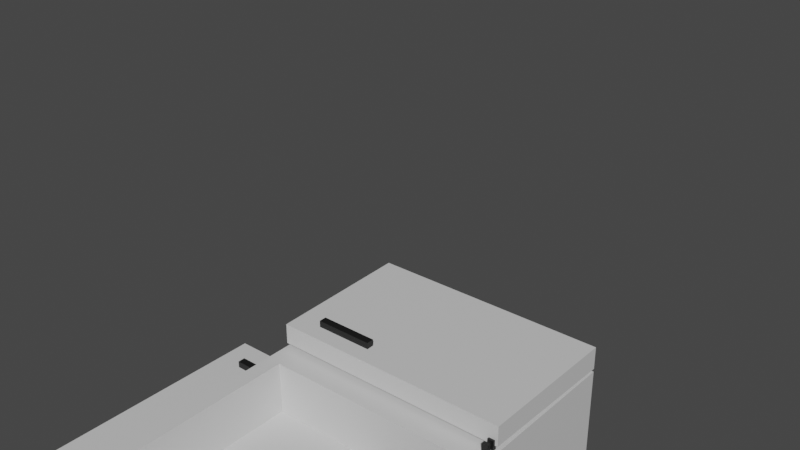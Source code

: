 # Source: Fridge.blend  (saved by Blender 2.82.7; exported with 4.5.12 LTS)
import bpy
from mathutils import Matrix  # noqa: F401  (used for matrix-valued properties, if any)

bpy.ops.wm.read_factory_settings(use_empty=True)
scene = bpy.context.scene
scene.name = 'Scene'

# ---- collections
col_collection = bpy.data.collections.new('Collection'); scene.collection.children.link(col_collection)
col_fridge = bpy.data.collections.new('Fridge'); col_collection.children.link(col_fridge)

# ---- materials (node trees are filled in below, after node groups)
mat_darkgrey = bpy.data.materials.new('DarkGrey')
mat_darkgrey.use_transparent_shadow = False
mat_lightgrey = bpy.data.materials.new('LightGrey')
mat_lightgrey.alpha_threshold = 0.0
mat_lightgrey.use_transparent_shadow = False
mat_lightgrey.line_color = (0.0, 0.0, 0.0, 1.0)

# ---- material node trees
mat_darkgrey.use_nodes = True; mat_darkgrey.node_tree.nodes.clear()
_N = mat_darkgrey.node_tree.nodes; _L = mat_darkgrey.node_tree.links
n0 = _N.new('ShaderNodeOutputMaterial'); n0.name = 'Material Output'; n0.location = (300, 300)
n1 = _N.new('ShaderNodeBsdfPrincipled'); n1.name = 'Principled BSDF'; n1.location = (10, 300)
n1.distribution = 'GGX'
n1.subsurface_method = 'BURLEY'
n1.inputs[0].default_value = (0.00704, 0.00704, 0.00704, 1.0)
n1.inputs[3].default_value = 1.45
n1.inputs[27].default_value = (0.0, 0.0, 0.0, 1.0)
n1.inputs[28].default_value = 1.0
_L.new(n1.outputs[0], n0.inputs[0])
n0.is_active_output = True
mat_lightgrey.use_nodes = True; mat_lightgrey.node_tree.nodes.clear()
_N = mat_lightgrey.node_tree.nodes; _L = mat_lightgrey.node_tree.links
n0 = _N.new('ShaderNodeOutputMaterial'); n0.name = 'Material Output'; n0.location = (300, 300)
n1 = _N.new('ShaderNodeBsdfPrincipled'); n1.name = 'Principled BSDF'; n1.location = (10, 300)
n1.distribution = 'GGX'
n1.subsurface_method = 'BURLEY'
n1.inputs[0].default_value = (0.6565, 0.6565, 0.6565, 1.0)
n1.inputs[2].default_value = 0.4
n1.inputs[3].default_value = 1.45
n1.inputs[27].default_value = (0.0, 0.0, 0.0, 1.0)
n1.inputs[28].default_value = 1.0
_L.new(n1.outputs[0], n0.inputs[0])
n0.is_active_output = True

# ---- world
world_world = bpy.data.worlds.new('World'); scene.world = world_world
world_world.use_nodes = True; world_world.node_tree.nodes.clear()
_N = world_world.node_tree.nodes; _L = world_world.node_tree.links
n0 = _N.new('ShaderNodeOutputWorld'); n0.name = 'World Output'; n0.location = (300, 300)
n1 = _N.new('ShaderNodeBackground'); n1.name = 'Background'; n1.location = (10, 300)
n1.inputs[0].default_value = (0.05088, 0.05088, 0.05088, 1.0)
_L.new(n1.outputs[0], n0.inputs[0])
n0.is_active_output = True
world_world.color = (0.05088, 0.05088, 0.05088)
world_world.use_sun_shadow = False
world_world.sun_shadow_jitter_overblur = 0.0

# ---- meshes
me_cube_012 = bpy.data.meshes.new('Cube.012')
me_cube_012.from_pydata([(0.4068, 0.0639, -0.3571), (-0.4068, 0.0639, -0.3571), (-0.4068, 1.736, -0.3571), (0.4068, 1.736, -0.3571), (0.4068, 0.0639, -0.4029), (-0.4068, 0.0639, -0.4029), (-0.4068, 1.736, -0.4029), (0.4068, 1.736, -0.4029)], [], [(0, 1, 5, 4), (1, 2, 6, 5), (0, 4, 7, 3), (2, 3, 7, 6), (5, 6, 7, 4), (0, 3, 2, 1)])
_uv = me_cube_012.uv_layers.new(name='UVMap')
_uv.uv.foreach_set('vector', [0.375, 0.5, 0.125, 0.5, 0.125, 0.5, 0.375, 0.5, 0.375, 0.25, 0.625, 0.25, 0.625, 0.25, 0.375, 0.25, 0.375, 0.5, 0.375, 0.5, 0.625, 0.5, 0.625, 0.5, 0.875, 0.5, 0.625, 0.5, 0.625, 0.5, 0.875, 0.5, 0.375, 0.25, 0.625, 0.25, 0.625, 0.5, 0.375, 0.5, 0.375, 0.5, 0.625, 0.5, 0.875, 0.5, 0.375, 0.25])
me_cube_012.materials.append(mat_darkgrey)
me_cube_012.use_remesh_fix_poles = True
me_cube_012.use_remesh_preserve_attributes = False
me_cube_012.use_mirror_vertex_groups = False
me_cube_012.update()
me_cube_001 = bpy.data.meshes.new('Cube.001')
me_cube_001.from_pydata([(-0.4739, -1.551e-08, -0.3548), (-0.4739, 1.8, -0.3548), (0.4739, -1.551e-08, -0.3548), (0.4739, 1.8, -0.3548), (-0.4139, 1.74, -0.27), (0.4139, 1.74, -0.27), (0.4139, 0.06, -0.27), (-0.4139, 0.06, -0.27), (-0.4739, 1.8, 0.28), (0.4739, 1.8, 0.28), (0.4739, 1.224e-08, 0.28), (-0.4739, 1.224e-08, 0.28), (-0.4139, 1.74, 0.28), (0.4139, 1.74, 0.28), (0.4139, 0.06, 0.28), (-0.4139, 0.06, 0.28), (0.4739, 1.125, -0.3548), (-0.4139, 1.125, -0.27), (0.4139, 1.125, -0.27), (-0.4139, 1.125, 0.28), (0.4739, 1.125, 0.28), (0.4139, 1.125, 0.28), (-0.4739, 1.125, -0.3548), (-0.4739, 1.125, 0.28), (-0.4739, 1.269, 0.28), (0.4739, 1.269, 0.28), (-0.4139, 1.269, -0.27), (-0.4739, 1.269, -0.3548), (-0.4139, 1.269, 0.28), (0.4739, 1.269, -0.3548), (0.4139, 1.269, 0.28), (0.4139, 1.269, -0.27)], [], [(29, 3, 9, 25), (3, 1, 8, 9), (0, 2, 10, 11), (21, 14, 10, 20), (24, 8, 1, 27), (28, 12, 8, 24), (12, 13, 9, 8), (14, 15, 11, 10), (18, 6, 14, 21), (26, 4, 12, 28), (4, 5, 13, 12), (6, 7, 15, 14), (17, 7, 6, 18), (15, 19, 23, 11), (11, 23, 22, 0), (7, 17, 19, 15), (2, 16, 20, 10), (5, 31, 30, 13), (13, 30, 25, 9), (4, 26, 31, 5), (30, 28, 24, 23, 19, 21, 20, 25), (23, 24, 27, 22), (16, 29, 25, 20), (30, 31, 26, 28), (21, 19, 17, 18), (2, 0, 22, 27, 1, 3, 29, 16)])
_uv = me_cube_001.uv_layers.new(name='UVMap')
_uv.uv.foreach_set('vector', [0.5, 0.5, 0.625, 0.5, 0.625, 0.625, 0.5, 0.625, 0.625, 0.5, 0.875, 0.5, 0.875, 0.625, 0.625, 0.625, 0.125, 0.5, 0.375, 0.5, 0.375, 0.625, 0.125, 0.625, 0.5, 0.5933, 0.3833, 0.5933, 0.375, 0.625, 0.5, 0.625, 0.5, 0.125, 0.625, 0.125, 0.625, 0.25, 0.5, 0.25, 0.5, 0.1567, 0.6167, 0.1567, 0.625, 0.125, 0.5, 0.125, 0.6167, 0.1567, 0.6167, 0.5933, 0.625, 0.625, 0.625, 0.125, 0.3833, 0.5933, 0.3833, 0.1567, 0.375, 0.125, 0.375, 0.625, 0.5, 0.5933, 0.3833, 0.5933, 0.3833, 0.5933, 0.5, 0.5933, 0.5, 0.1567, 0.6167, 0.1567, 0.6167, 0.1567, 0.5, 0.1567, 0.6167, 0.1567, 0.6167, 0.5933, 0.6167, 0.5933, 0.6167, 0.1567, 0.3833, 0.5933, 0.3833, 0.1567, 0.3833, 0.1567, 0.3833, 0.5933, 0.5, 0.1567, 0.3833, 0.1567, 0.3833, 0.5933, 0.5, 0.5933, 0.3833, 0.1567, 0.5, 0.1567, 0.5, 0.125, 0.375, 0.125, 0.375, 0.125, 0.5, 0.125, 0.5, 0.25, 0.375, 0.25, 0.3833, 0.1567, 0.5, 0.1567, 0.5, 0.1567, 0.3833, 0.1567, 0.375, 0.5, 0.5, 0.5, 0.5, 0.625, 0.375, 0.625, 0.6167, 0.5933, 0.5, 0.5933, 0.5, 0.5933, 0.6167, 0.5933, 0.6167, 0.5933, 0.5, 0.5933, 0.5, 0.625, 0.625, 0.625, 0.6167, 0.1567, 0.5, 0.1567, 0.5, 0.5933, 0.6167, 0.5933, 0.5, 0.5933, 0.5, 0.1567, 0.5, 0.125, 0.5, 0.125, 0.5, 0.1567, 0.5, 0.5933, 0.5, 0.625, 0.5, 0.625, 0.5, 0.125, 0.5, 0.125, 0.5, 0.25, 0.5, 0.25, 0.5, 0.5, 0.5, 0.5, 0.5, 0.625, 0.5, 0.625, 0.5, 0.5933, 0.5, 0.5933, 0.5, 0.1567, 0.5, 0.1567, 0.5, 0.5933, 0.5, 0.1567, 0.5, 0.1567, 0.5, 0.5933, 0.375, 0.5, 0.375, 0.25, 0.5, 0.25, 0.5, 0.25, 0.875, 0.5, 0.625, 0.5, 0.5, 0.5, 0.5, 0.5])
me_cube_001.materials.append(mat_lightgrey)
me_cube_001.use_remesh_fix_poles = True
me_cube_001.use_remesh_preserve_attributes = False
me_cube_001.use_mirror_x = True
me_cube_001.update()
me_cube_010 = bpy.data.meshes.new('Cube.010')
me_cube_010.from_pydata([(-0.9199, -0.001764, 0.07057), (0.02785, -0.001764, 0.07057), (-0.9145, 1.18, 0.06524), (0.02252, 1.18, 0.06524), (0.02785, -0.001764, -0.01936), (-0.9199, -0.001764, -0.01936), (0.02258, 1.18, -0.0142), (-0.9146, 1.18, -0.0142)], [], [(5, 4, 1, 0), (4, 5, 7, 6), (4, 6, 3, 1), (1, 3, 2, 0), (0, 2, 7, 5), (7, 2, 3, 6)])
_uv = me_cube_010.uv_layers.new(name='UVMap')
_uv.uv.foreach_set('vector', [0.125, 0.6875, 0.375, 0.6875, 0.375, 0.75, 0.125, 0.75, 0.375, 0.6875, 0.375, 0.0625, 0.5442, 0.06249, 0.5442, 0.6875, 0.375, 0.6875, 0.5442, 0.6875, 0.5442, 0.75, 0.375, 0.75, 0.375, 0.75, 0.5442, 0.75, 0.5442, 1.0, 0.375, 1.0, 0.375, 0.0, 0.5442, 0.0, 0.5442, 0.06249, 0.375, 0.0625, 0.5442, 0.06249, 0.5442, 1.0, 0.5442, 0.75, 0.5442, 0.6875])
me_cube_010.materials.append(mat_lightgrey)
me_cube_010.use_remesh_fix_poles = True
me_cube_010.use_remesh_preserve_attributes = False
me_cube_010.use_mirror_x = True
me_cube_010.update()
me_cube_011 = bpy.data.meshes.new('Cube.011')
me_cube_011.from_pydata([(-0.9235, 0.3, 0.08257), (0.02426, 0.3, 0.08257), (0.01926, -0.2785, 0.07758), (-0.9185, -0.2785, 0.07758), (-0.9235, 0.3, -0.007361), (0.02426, 0.3, -0.007361), (-0.9185, -0.2785, -0.002529), (0.01932, -0.2785, -0.002529)], [], [(7, 5, 1, 2), (2, 1, 0, 3), (5, 4, 0, 1), (3, 0, 4, 6), (2, 3, 6, 7), (5, 7, 6, 4)])
_uv = me_cube_011.uv_layers.new(name='UVMap')
_uv.uv.foreach_set('vector', [0.5494, 0.6875, 0.625, 0.6875, 0.625, 0.75, 0.5494, 0.75, 0.5494, 0.75, 0.625, 0.75, 0.625, 1.0, 0.5494, 1.0, 0.625, 0.6875, 0.875, 0.6875, 0.875, 0.75, 0.625, 0.75, 0.5494, 0.0, 0.625, 0.0, 0.625, 0.0625, 0.5494, 0.06249, 0.5494, 0.75, 0.5494, 0.0, 0.5653, 0.1023, 0.5494, 0.6875, 0.625, 0.6875, 0.5494, 0.6875, 0.5653, 0.1023, 0.625, 0.0625])
me_cube_011.materials.append(mat_lightgrey)
me_cube_011.use_remesh_fix_poles = True
me_cube_011.use_remesh_preserve_attributes = False
me_cube_011.use_mirror_x = True
me_cube_011.update()
me_cube_016 = bpy.data.meshes.new('Cube.016')
me_cube_016.from_pydata([(-0.4335, 1.144, 0.2992), (0.4335, 1.144, 0.2992), (0.4293, 0.03689, 0.3033), (-0.4293, 0.03689, 0.3033), (-0.4537, 1.164, 0.279), (0.4537, 1.164, 0.279), (-0.4491, 0.01672, 0.2835), (0.4491, 0.01672, 0.2835), (-0.4335, 1.144, 0.2792), (0.4335, 1.144, 0.2792), (-0.4293, 0.03672, 0.2833), (0.4293, 0.03672, 0.2833), (-0.4537, 1.164, 0.299), (-0.4491, 0.01681, 0.3035), (0.4537, 1.164, 0.299), (0.4491, 0.01681, 0.3035)], [], [(13, 12, 4, 6), (12, 14, 5, 4), (14, 15, 7, 5), (15, 13, 6, 7), (9, 8, 4, 5), (10, 11, 7, 6), (8, 10, 6, 4), (11, 9, 5, 7), (1, 0, 8, 9), (3, 2, 11, 10), (0, 3, 10, 8), (2, 1, 9, 11), (0, 1, 14, 12), (1, 2, 15, 14), (3, 0, 12, 13), (2, 3, 13, 15)])
_uv = me_cube_016.uv_layers.new(name='UVMap')
_uv.uv.foreach_set('vector', [0.5746, 0.1322, 0.8601, 0.67, 0.8601, 0.67, 0.5746, 0.1322, 0.8601, 0.67, 0.6266, 0.6848, 0.6266, 0.6848, 0.8601, 0.67, 0.6266, 0.6848, 0.5534, 0.6778, 0.5534, 0.6778, 0.6266, 0.6848, 0.5534, 0.6778, 0.5746, 0.1322, 0.5746, 0.1322, 0.5534, 0.6778, 0.628, 0.6816, 0.8454, 0.653, 0.8601, 0.67, 0.6266, 0.6848, 0.5836, 0.1617, 0.5577, 0.6686, 0.5534, 0.6778, 0.5746, 0.1322, 0.8454, 0.653, 0.5836, 0.1617, 0.5746, 0.1322, 0.8601, 0.67, 0.5577, 0.6686, 0.628, 0.6816, 0.6266, 0.6848, 0.5534, 0.6778, 0.628, 0.6816, 0.8454, 0.653, 0.8454, 0.653, 0.628, 0.6816, 0.5836, 0.1617, 0.5577, 0.6686, 0.5577, 0.6686, 0.5836, 0.1617, 0.8454, 0.653, 0.5836, 0.1617, 0.5836, 0.1617, 0.8454, 0.653, 0.5577, 0.6686, 0.628, 0.6816, 0.628, 0.6816, 0.5577, 0.6686, 0.8454, 0.653, 0.628, 0.6816, 0.6266, 0.6848, 0.8601, 0.67, 0.628, 0.6816, 0.5577, 0.6686, 0.5534, 0.6778, 0.6266, 0.6848, 0.5836, 0.1617, 0.8454, 0.653, 0.8601, 0.67, 0.5746, 0.1322, 0.5577, 0.6686, 0.5836, 0.1617, 0.5746, 0.1322, 0.5534, 0.6778])
me_cube_016.materials.append(mat_darkgrey)
me_cube_016.use_remesh_fix_poles = True
me_cube_016.use_remesh_preserve_attributes = False
me_cube_016.use_mirror_x = True
me_cube_016.update()
me_cube_015 = bpy.data.meshes.new('Cube.015')
me_cube_015.from_pydata([(-0.4335, 1.76, 0.2943), (0.4335, 1.76, 0.2943), (0.4293, 1.262, 0.2984), (-0.4293, 1.262, 0.2984), (-0.4537, 1.78, 0.2741), (0.4537, 1.78, 0.2741), (-0.4491, 1.241, 0.2786), (0.4491, 1.241, 0.2786), (-0.4335, 1.76, 0.2743), (0.4335, 1.76, 0.2743), (-0.4293, 1.261, 0.2784), (0.4293, 1.261, 0.2784), (-0.4537, 1.78, 0.2941), (-0.4491, 1.241, 0.2986), (0.4537, 1.78, 0.2941), (0.4491, 1.241, 0.2986)], [], [(13, 12, 4, 6), (12, 14, 5, 4), (14, 15, 7, 5), (15, 13, 6, 7), (9, 8, 4, 5), (10, 11, 7, 6), (8, 10, 6, 4), (11, 9, 5, 7), (1, 0, 8, 9), (3, 2, 11, 10), (0, 3, 10, 8), (2, 1, 9, 11), (0, 1, 14, 12), (1, 2, 15, 14), (3, 0, 12, 13), (2, 3, 13, 15)])
_uv = me_cube_015.uv_layers.new(name='UVMap')
_uv.uv.foreach_set('vector', [0.5746, 0.1322, 0.8601, 0.67, 0.8601, 0.67, 0.5746, 0.1322, 0.8601, 0.67, 0.6266, 0.6848, 0.6266, 0.6848, 0.8601, 0.67, 0.6266, 0.6848, 0.5534, 0.6778, 0.5534, 0.6778, 0.6266, 0.6848, 0.5534, 0.6778, 0.5746, 0.1322, 0.5746, 0.1322, 0.5534, 0.6778, 0.628, 0.6816, 0.8454, 0.653, 0.8601, 0.67, 0.6266, 0.6848, 0.5836, 0.1617, 0.5577, 0.6686, 0.5534, 0.6778, 0.5746, 0.1322, 0.8454, 0.653, 0.5836, 0.1617, 0.5746, 0.1322, 0.8601, 0.67, 0.5577, 0.6686, 0.628, 0.6816, 0.6266, 0.6848, 0.5534, 0.6778, 0.628, 0.6816, 0.8454, 0.653, 0.8454, 0.653, 0.628, 0.6816, 0.5836, 0.1617, 0.5577, 0.6686, 0.5577, 0.6686, 0.5836, 0.1617, 0.8454, 0.653, 0.5836, 0.1617, 0.5836, 0.1617, 0.8454, 0.653, 0.5577, 0.6686, 0.628, 0.6816, 0.628, 0.6816, 0.5577, 0.6686, 0.8454, 0.653, 0.628, 0.6816, 0.6266, 0.6848, 0.8601, 0.67, 0.628, 0.6816, 0.5577, 0.6686, 0.5534, 0.6778, 0.6266, 0.6848, 0.5836, 0.1617, 0.8454, 0.653, 0.8601, 0.67, 0.5746, 0.1322, 0.5577, 0.6686, 0.5836, 0.1617, 0.5746, 0.1322, 0.5534, 0.6778])
me_cube_015.materials.append(mat_darkgrey)
me_cube_015.use_remesh_fix_poles = True
me_cube_015.use_remesh_preserve_attributes = False
me_cube_015.use_mirror_x = True
me_cube_015.update()
me_cube_013 = bpy.data.meshes.new('Cube.013')
me_cube_013.from_pydata([(-0.3624, 1.051, 0.4035), (-0.3624, 1.081, 0.4035), (-0.3624, 1.051, 0.3735), (-0.3624, 1.081, 0.3735), (-0.135, 1.051, 0.4035), (-0.135, 1.081, 0.4035), (-0.2129, 1.051, 0.3735), (-0.135, 1.081, 0.3735)], [], [(0, 1, 3, 2), (2, 3, 7, 6), (6, 7, 5, 4), (4, 5, 1, 0), (2, 6, 4, 0), (7, 3, 1, 5)])
_uv = me_cube_013.uv_layers.new(name='UVMap')
_uv.uv.foreach_set('vector', [0.375, 0.0, 0.625, 0.0, 0.625, 0.25, 0.375, 0.25, 0.375, 0.25, 0.625, 0.25, 0.625, 0.5, 0.375, 0.5, 0.375, 0.5, 0.625, 0.5, 0.625, 0.75, 0.375, 0.75, 0.375, 0.75, 0.625, 0.75, 0.625, 1.0, 0.375, 1.0, 0.125, 0.5, 0.375, 0.5, 0.375, 0.75, 0.125, 0.75, 0.625, 0.5, 0.875, 0.5, 0.875, 0.75, 0.625, 0.75])
me_cube_013.materials.append(mat_darkgrey)
me_cube_013.use_remesh_fix_poles = True
me_cube_013.use_remesh_preserve_attributes = False
me_cube_013.use_mirror_vertex_groups = False
me_cube_013.update()
me_cube_014 = bpy.data.meshes.new('Cube.014')
me_cube_014.from_pydata([(-0.3624, 1.286, 0.4035), (-0.3624, 1.316, 0.4035), (-0.3624, 1.286, 0.3735), (-0.3624, 1.316, 0.3735), (-0.135, 1.286, 0.4035), (-0.135, 1.316, 0.4035), (-0.135, 1.286, 0.3735), (-0.135, 1.316, 0.3735)], [], [(0, 1, 3, 2), (2, 3, 7, 6), (6, 7, 5, 4), (4, 5, 1, 0), (2, 6, 4, 0), (7, 3, 1, 5)])
_uv = me_cube_014.uv_layers.new(name='UVMap')
_uv.uv.foreach_set('vector', [0.375, 0.0, 0.625, 0.0, 0.625, 0.25, 0.375, 0.25, 0.375, 0.25, 0.625, 0.25, 0.625, 0.5, 0.375, 0.5, 0.375, 0.5, 0.625, 0.5, 0.625, 0.75, 0.375, 0.75, 0.375, 0.75, 0.625, 0.75, 0.625, 1.0, 0.375, 1.0, 0.125, 0.5, 0.375, 0.5, 0.375, 0.75, 0.125, 0.75, 0.625, 0.5, 0.875, 0.5, 0.875, 0.75, 0.625, 0.75])
me_cube_014.materials.append(mat_darkgrey)
me_cube_014.use_remesh_fix_poles = True
me_cube_014.use_remesh_preserve_attributes = False
me_cube_014.use_mirror_vertex_groups = False
me_cube_014.update()
me_cube = bpy.data.meshes.new('Cube')
me_cube.from_pydata([(-0.01211, -0.03099, -0.007473), (-0.01211, -0.03099, 0.007473), (-0.01211, 0.03099, -0.007473), (-0.01211, 0.03099, 0.007473), (0.01211, -0.03099, -0.007473), (0.01211, -0.03099, 0.007473), (0.01211, 0.03099, -0.007473), (0.01211, 0.03099, 0.007473)], [], [(0, 1, 3, 2), (2, 3, 7, 6), (6, 7, 5, 4), (4, 5, 1, 0), (2, 6, 4, 0), (7, 3, 1, 5)])
_uv = me_cube.uv_layers.new(name='UVMap')
_uv.uv.foreach_set('vector', [0.375, 0.0, 0.625, 0.0, 0.625, 0.25, 0.375, 0.25, 0.375, 0.25, 0.625, 0.25, 0.625, 0.5, 0.375, 0.5, 0.375, 0.5, 0.625, 0.5, 0.625, 0.75, 0.375, 0.75, 0.375, 0.75, 0.625, 0.75, 0.625, 1.0, 0.375, 1.0, 0.125, 0.5, 0.375, 0.5, 0.375, 0.75, 0.125, 0.75, 0.625, 0.5, 0.875, 0.5, 0.875, 0.75, 0.625, 0.75])
me_cube.materials.append(mat_darkgrey)
me_cube.use_remesh_fix_poles = True
me_cube.use_remesh_preserve_attributes = False
me_cube.use_mirror_vertex_groups = False
me_cube.update()
me_cube_002 = bpy.data.meshes.new('Cube.002')
me_cube_002.from_pydata([(-0.01211, -0.03933, -0.007473), (-0.01211, -0.03933, 0.007473), (-0.01211, 0.02264, -0.007473), (-0.01211, 0.02264, 0.007473), (0.01211, -0.03933, -0.007473), (0.01211, -0.03933, 0.007473), (0.01211, 0.02264, -0.007473), (0.01211, 0.02264, 0.007473)], [], [(0, 1, 3, 2), (2, 3, 7, 6), (6, 7, 5, 4), (4, 5, 1, 0), (2, 6, 4, 0), (7, 3, 1, 5)])
_uv = me_cube_002.uv_layers.new(name='UVMap')
_uv.uv.foreach_set('vector', [0.375, 0.0, 0.625, 0.0, 0.625, 0.25, 0.375, 0.25, 0.375, 0.25, 0.625, 0.25, 0.625, 0.5, 0.375, 0.5, 0.375, 0.5, 0.625, 0.5, 0.625, 0.75, 0.375, 0.75, 0.375, 0.75, 0.625, 0.75, 0.625, 1.0, 0.375, 1.0, 0.125, 0.5, 0.375, 0.5, 0.375, 0.75, 0.125, 0.75, 0.625, 0.5, 0.875, 0.5, 0.875, 0.75, 0.625, 0.75])
me_cube_002.materials.append(mat_darkgrey)
me_cube_002.use_remesh_fix_poles = True
me_cube_002.use_remesh_preserve_attributes = False
me_cube_002.use_mirror_vertex_groups = False
me_cube_002.update()
me_cube_003 = bpy.data.meshes.new('Cube.003')
me_cube_003.from_pydata([(-0.01211, -0.03933, -0.007473), (-0.01211, -0.03933, 0.007473), (-0.01211, 0.02264, -0.007473), (-0.01211, 0.02264, 0.007473), (0.01211, -0.03933, -0.007473), (0.01211, -0.03933, 0.007473), (0.01211, 0.02264, -0.007473), (0.01211, 0.02264, 0.007473)], [], [(0, 1, 3, 2), (2, 3, 7, 6), (6, 7, 5, 4), (4, 5, 1, 0), (2, 6, 4, 0), (7, 3, 1, 5)])
_uv = me_cube_003.uv_layers.new(name='UVMap')
_uv.uv.foreach_set('vector', [0.375, 0.0, 0.625, 0.0, 0.625, 0.25, 0.375, 0.25, 0.375, 0.25, 0.625, 0.25, 0.625, 0.5, 0.375, 0.5, 0.375, 0.5, 0.625, 0.5, 0.625, 0.75, 0.375, 0.75, 0.375, 0.75, 0.625, 0.75, 0.625, 1.0, 0.375, 1.0, 0.125, 0.5, 0.375, 0.5, 0.375, 0.75, 0.125, 0.75, 0.625, 0.5, 0.875, 0.5, 0.875, 0.75, 0.625, 0.75])
me_cube_003.materials.append(mat_darkgrey)
me_cube_003.use_remesh_fix_poles = True
me_cube_003.use_remesh_preserve_attributes = False
me_cube_003.use_mirror_vertex_groups = False
me_cube_003.update()
me_cube_004 = bpy.data.meshes.new('Cube.004')
me_cube_004.from_pydata([(-0.01211, -0.03933, -0.007473), (-0.01211, -0.03933, 0.007473), (-0.01211, 0.02264, -0.007473), (-0.01211, 0.02264, 0.007473), (0.01211, -0.03933, -0.007473), (0.01211, -0.03933, 0.007473), (0.01211, 0.02264, -0.007473), (0.01211, 0.02264, 0.007473)], [], [(0, 1, 3, 2), (2, 3, 7, 6), (6, 7, 5, 4), (4, 5, 1, 0), (2, 6, 4, 0), (7, 3, 1, 5)])
_uv = me_cube_004.uv_layers.new(name='UVMap')
_uv.uv.foreach_set('vector', [0.375, 0.0, 0.625, 0.0, 0.625, 0.25, 0.375, 0.25, 0.375, 0.25, 0.625, 0.25, 0.625, 0.5, 0.375, 0.5, 0.375, 0.5, 0.625, 0.5, 0.625, 0.75, 0.375, 0.75, 0.375, 0.75, 0.625, 0.75, 0.625, 1.0, 0.375, 1.0, 0.125, 0.5, 0.375, 0.5, 0.375, 0.75, 0.125, 0.75, 0.625, 0.5, 0.875, 0.5, 0.875, 0.75, 0.625, 0.75])
me_cube_004.materials.append(mat_darkgrey)
me_cube_004.use_remesh_fix_poles = True
me_cube_004.use_remesh_preserve_attributes = False
me_cube_004.use_mirror_vertex_groups = False
me_cube_004.update()
arm_armature = bpy.data.armatures.new('Armature')  # bones are not reproduced

# ---- objects
ob_back = bpy.data.objects.new('Back', me_cube_012)
ob_base = bpy.data.objects.new('Base', me_cube_001)
ob_door_bottom = bpy.data.objects.new('Door.Bottom', me_cube_010)
ob_door_top = bpy.data.objects.new('Door.Top', me_cube_011)
ob_doorrubber_bottom = bpy.data.objects.new('DoorRubber.Bottom', me_cube_016)
ob_doorrubber_top = bpy.data.objects.new('DoorRubber.Top', me_cube_015)
ob_handle_bottom = bpy.data.objects.new('Handle.Bottom', me_cube_013)
ob_handle_top = bpy.data.objects.new('Handle.Top', me_cube_014)
ob_topdoorhinge_top = bpy.data.objects.new('TopDoorHinge.Top', me_cube)
ob_topdoorhinge_bottom = bpy.data.objects.new('TopDoorHinge.Bottom', me_cube_002)
ob_bottomdoorhinge_bottom = bpy.data.objects.new('BottomDoorHinge.Bottom', me_cube_003)
ob_bottomdoorhinge_top = bpy.data.objects.new('BottomDoorHinge.Top', me_cube_004)
ob_armature = bpy.data.objects.new('Armature', arm_armature)

# ---- transforms, parenting, visibility, modifiers, constraints
ob_back.parent = ob_base
ob_back.matrix_parent_inverse = Matrix(((1.0, 0.0, 0.0, -0.0), (0.0, -4.371e-08, 1.0, 0.0), (0.0, -1.0, -4.371e-08, 0.0), (-0.0, 0.0, -0.0, 1.0)))
ob_back.location = (0.0, 0.0, 0.0)
ob_back.rotation_euler = (1.571, -0.0, 0.0)
ob_back.lineart.crease_threshold = 0.0
ob_base.parent = ob_armature
ob_base.matrix_parent_inverse = Matrix(((1.0, -0.0, 0.0, -0.0), (-0.0, 0.0, 1.0, -1.304), (0.0, -1.0, 0.0, -0.0), (0.0, 0.0, -0.0, 1.0)))
ob_base.location = (0.0, 0.0, 0.0)
ob_base.rotation_euler = (1.571, -0.0, 0.0)
ob_base.lineart.crease_threshold = 0.0
ob_base.use_mesh_mirror_x = True
ob_door_bottom.parent = ob_armature
ob_door_bottom.matrix_parent_inverse = Matrix(((1.0, -0.0, 0.0, -0.3829), (-0.0, 0.0, 1.0, -1.144), (-0.0, -1.0, 0.0, -0.3068), (0.0, 0.0, -0.0, 1.0)))
ob_door_bottom.location = (0.446, -0.312, 0.009742)
ob_door_bottom.rotation_euler = (1.571, -0.0, 0.0)
ob_door_bottom.lineart.crease_threshold = 0.0
ob_door_bottom.use_mesh_mirror_x = True
ob_door_top.parent = ob_armature
ob_door_top.matrix_parent_inverse = Matrix(((1.0, -0.0, 0.0, -0.0), (-0.0, 0.0, 1.0, -1.304), (0.0, -1.0, 0.0, -0.0), (0.0, 0.0, -0.0, 1.0)))
ob_door_top.location = (0.4496, -0.3, 1.5)
ob_door_top.rotation_euler = (1.571, -0.0, 0.0)
ob_door_top.lineart.crease_threshold = 0.0
ob_door_top.use_mesh_mirror_x = True
ob_doorrubber_bottom.parent = ob_door_bottom
ob_doorrubber_bottom.matrix_parent_inverse = Matrix(((1.0, 0.0, 0.0, -0.446), (0.0, -4.371e-08, 1.0, -0.009742), (-0.0, -1.0, -4.371e-08, -0.312), (-0.0, 0.0, -0.0, 1.0)))
ob_doorrubber_bottom.location = (0.0, -1.034e-08, 0.007978)
ob_doorrubber_bottom.rotation_euler = (1.571, -0.0, 0.0)
ob_doorrubber_bottom.lineart.crease_threshold = 0.0
ob_doorrubber_bottom.use_mesh_mirror_x = True
ob_doorrubber_top.parent = ob_door_top
ob_doorrubber_top.matrix_parent_inverse = Matrix(((1.0, 0.0, 0.0, -0.4496), (0.0, -4.371e-08, 1.0, -1.5), (-0.0, -1.0, -4.371e-08, -0.3), (-0.0, 0.0, -0.0, 1.0)))
ob_doorrubber_top.location = (0.0, 1.24e-08, 0.0)
ob_doorrubber_top.rotation_euler = (1.571, -0.0, 0.0)
ob_doorrubber_top.lineart.crease_threshold = 0.0
ob_doorrubber_top.use_mesh_mirror_x = True
ob_handle_bottom.parent = ob_door_bottom
ob_handle_bottom.matrix_parent_inverse = Matrix(((1.0, 0.0, 0.0, -0.446), (0.0, -4.371e-08, 1.0, -0.009742), (-0.0, -1.0, -4.371e-08, -0.312), (-0.0, 0.0, -0.0, 1.0)))
ob_handle_bottom.location = (0.0, -1.034e-08, 0.007978)
ob_handle_bottom.rotation_euler = (1.571, -0.0, 0.0)
ob_handle_bottom.lineart.crease_threshold = 0.0
ob_handle_top.parent = ob_door_top
ob_handle_top.matrix_parent_inverse = Matrix(((1.0, 0.0, 0.0, -0.4496), (0.0, -4.371e-08, 1.0, -1.5), (-0.0, -1.0, -4.371e-08, -0.3), (-0.0, 0.0, -0.0, 1.0)))
ob_handle_top.location = (0.0, 1.24e-08, 0.0)
ob_handle_top.rotation_euler = (1.571, -0.0, 0.0)
ob_handle_top.lineart.crease_threshold = 0.0
ob_topdoorhinge_top.parent = ob_base
ob_topdoorhinge_top.matrix_parent_inverse = Matrix(((1.0, 0.0, 0.0, -0.0), (0.0, -4.371e-08, 1.0, 0.0), (0.0, -1.0, -4.371e-08, 0.0), (-0.0, 0.0, -0.0, 1.0)))
ob_topdoorhinge_top.location = (0.446, -0.288, 1.799)
ob_topdoorhinge_top.lineart.crease_threshold = 0.0
ob_topdoorhinge_bottom.parent = ob_base
ob_topdoorhinge_bottom.matrix_parent_inverse = Matrix(((1.0, 0.0, 0.0, -0.0), (0.0, -4.371e-08, 1.0, 0.0), (0.0, -1.0, -4.371e-08, 0.0), (-0.0, 0.0, -0.0, 1.0)))
ob_topdoorhinge_bottom.location = (0.446, -0.2796, 1.221)
ob_topdoorhinge_bottom.lineart.crease_threshold = 0.0
ob_bottomdoorhinge_bottom.parent = ob_base
ob_bottomdoorhinge_bottom.matrix_parent_inverse = Matrix(((1.0, 0.0, 0.0, -0.0), (0.0, -4.371e-08, 1.0, 0.0), (0.0, -1.0, -4.371e-08, 0.0), (-0.0, 0.0, -0.0, 1.0)))
ob_bottomdoorhinge_bottom.location = (0.446, -0.2796, 0.009742)
ob_bottomdoorhinge_bottom.lineart.crease_threshold = 0.0
ob_bottomdoorhinge_top.parent = ob_base
ob_bottomdoorhinge_top.matrix_parent_inverse = Matrix(((1.0, 0.0, 0.0, -0.0), (0.0, -4.371e-08, 1.0, 0.0), (0.0, -1.0, -4.371e-08, 0.0), (-0.0, 0.0, -0.0, 1.0)))
ob_bottomdoorhinge_top.location = (0.446, -0.2796, 1.19)
ob_bottomdoorhinge_top.lineart.crease_threshold = 0.0
ob_armature.location = (0.0, 0.0, 0.0)
ob_armature.lineart.crease_threshold = 0.0

# ---- collection membership
col_fridge.objects.link(ob_back)
col_fridge.objects.link(ob_base)
col_fridge.objects.link(ob_door_bottom)
col_fridge.objects.link(ob_door_top)
col_fridge.objects.link(ob_doorrubber_bottom)
col_fridge.objects.link(ob_doorrubber_top)
col_fridge.objects.link(ob_handle_bottom)
col_fridge.objects.link(ob_handle_top)
col_fridge.objects.link(ob_topdoorhinge_top)
col_fridge.objects.link(ob_topdoorhinge_bottom)
col_fridge.objects.link(ob_bottomdoorhinge_bottom)
col_fridge.objects.link(ob_bottomdoorhinge_top)
col_fridge.objects.link(ob_armature)

# ---- scene / render settings (as saved in the file)
scene.frame_start = 0; scene.frame_end = 24; scene.frame_set(1)
scene.render.engine = 'BLENDER_EEVEE_NEXT'
scene.cycles.use_denoising = False
scene.cycles.samples = 128
scene.cycles.sampling_pattern = 'TABULATED_SOBOL'
scene.cycles.use_adaptive_sampling = False
scene.cycles.use_light_tree = False
scene.view_settings.view_transform = 'Filmic'
bpy.context.view_layer.update()

# ---- added for rendering (the .blend has no active camera and no usable light): camera, sun
cam_auto = bpy.data.cameras.new('AutoCamera')
cam_auto.lens = 50.0
cam_auto.sensor_width = 36.0
cam_auto.clip_end = 1000.0
ob_auto_camera = bpy.data.objects.new('AutoCamera', cam_auto)
scene.collection.objects.link(ob_auto_camera)
ob_auto_camera.location = (2.03244, -2.44186, 2.52917)
ob_auto_camera.rotation_euler = (1.09748, -7.21219e-08, 0.694738)
scene.camera = ob_auto_camera
light_auto_sun = bpy.data.lights.new('AutoSun', 'SUN')
light_auto_sun.energy = 3.0
light_auto_sun.angle = 0.0523599
ob_auto_sun = bpy.data.objects.new('AutoSun', light_auto_sun)
scene.collection.objects.link(ob_auto_sun)
ob_auto_sun.rotation_euler = (0.872665, 0.174533, 0.523599)
bpy.context.view_layer.update()
